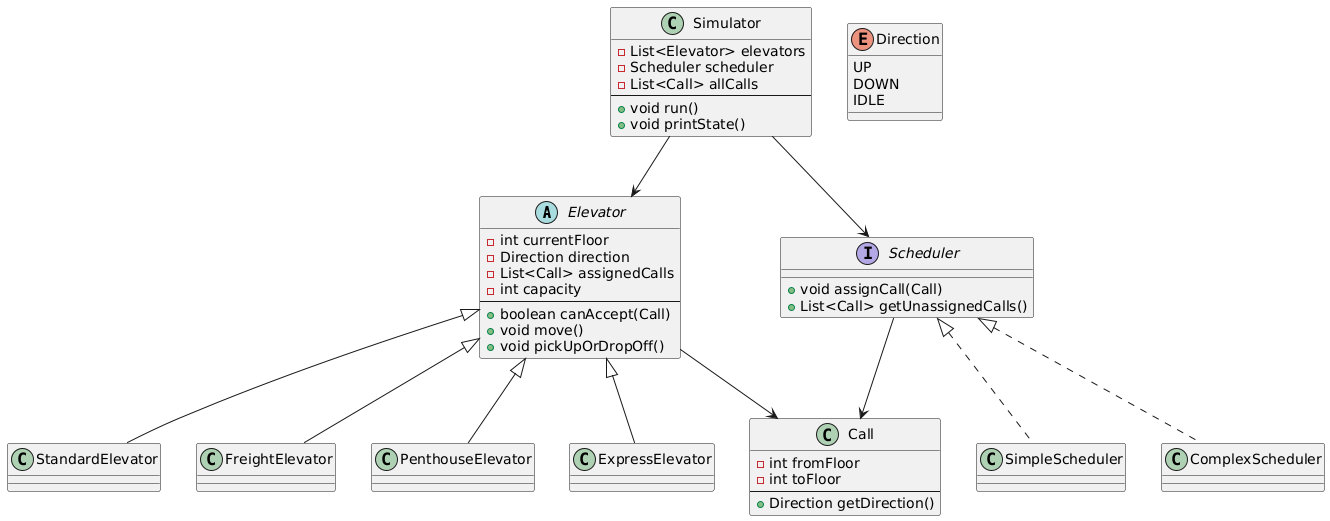

The diagram above was rendered by PlantUML. Its source (embedded in the PNG):
@startuml
' Abstract elevator and its concrete types
abstract class Elevator {
  - int currentFloor
  - Direction direction
  - List<Call> assignedCalls
  - int capacity
  --
  + boolean canAccept(Call)
  + void move()
  + void pickUpOrDropOff()
}

class StandardElevator extends Elevator
class FreightElevator extends Elevator
class PenthouseElevator extends Elevator
class ExpressElevator extends Elevator

' Enum for direction
enum Direction {
  UP
  DOWN
  IDLE
}

' Call class
class Call {
  - int fromFloor
  - int toFloor
  --
  + Direction getDirection()
}

' Scheduler interface and its implementations
interface Scheduler {
  + void assignCall(Call)
  + List<Call> getUnassignedCalls()
}

class SimpleScheduler implements Scheduler
class ComplexScheduler implements Scheduler

' Simulator class
class Simulator {
  - List<Elevator> elevators
  - Scheduler scheduler
  - List<Call> allCalls
  --
  + void run()
  + void printState()
}


Simulator --> Scheduler
Simulator --> Elevator
Elevator --> Call
Scheduler --> Call
@enduml